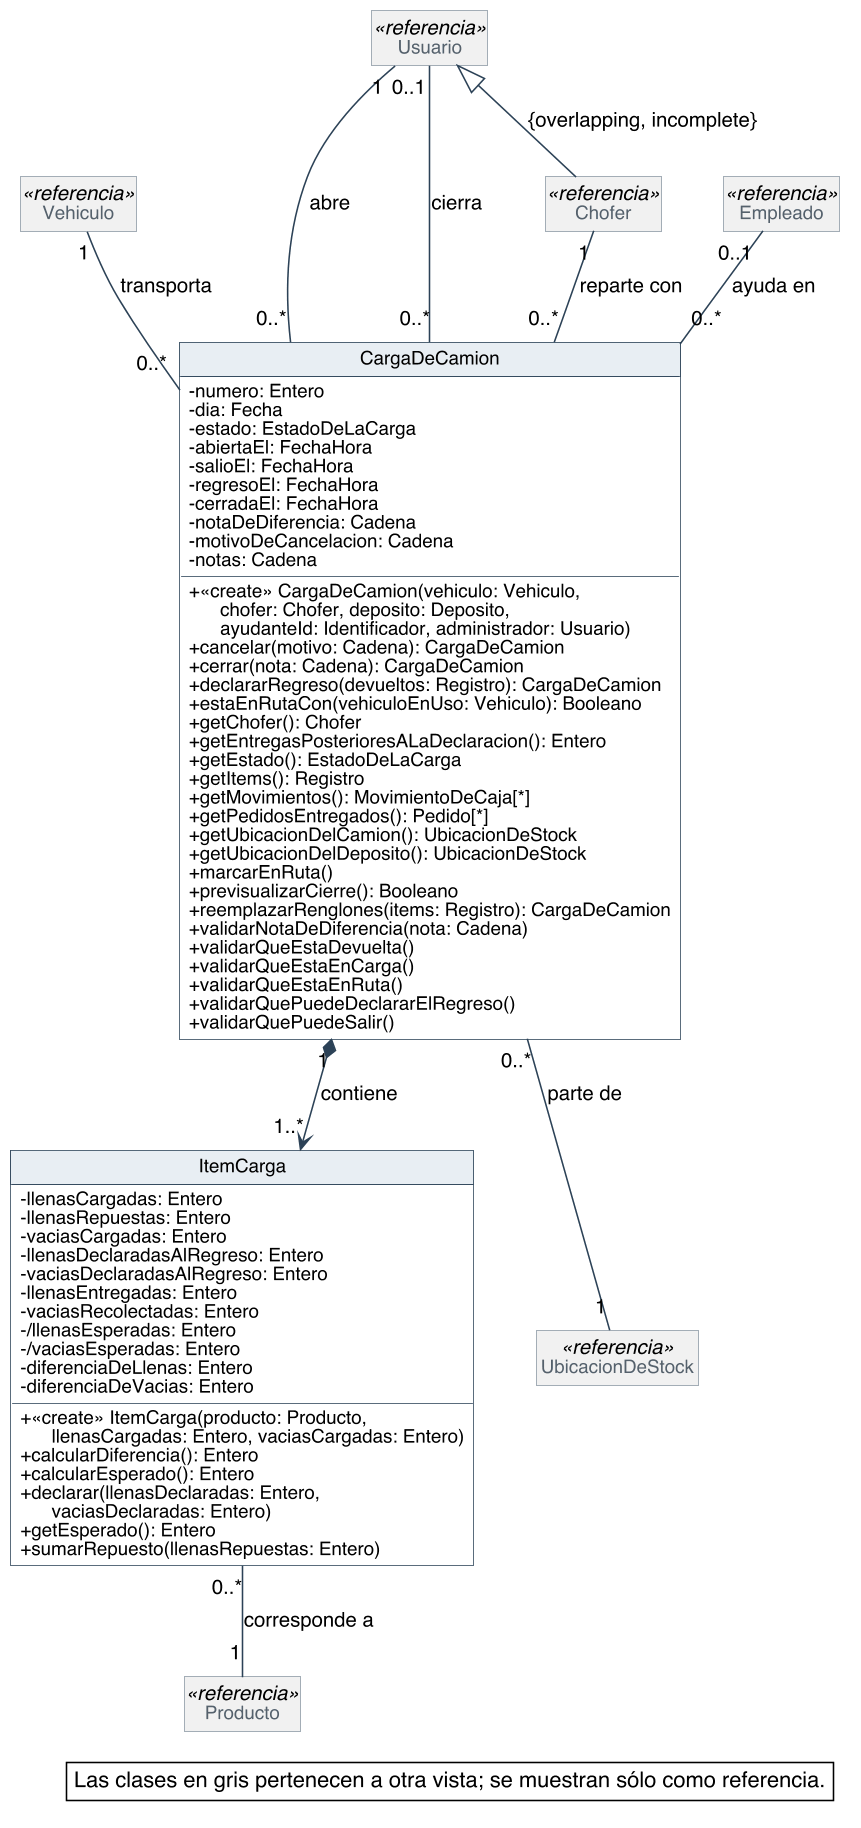

The diagram above was rendered by PlantUML. Its source (embedded in the PNG):
@startuml
skinparam backgroundColor #FFFFFF
skinparam shadowing false
skinparam defaultFontName Helvetica
skinparam defaultFontSize 13
skinparam dpi 150
skinparam nodesep 40
skinparam ranksep 55
skinparam classAttributeIconSize 0
skinparam roundCorner 0
skinparam genericDisplay old
skinparam class {
  BorderColor #2C4257
  BackgroundColor #FFFFFF
  ArrowColor #2C4257
  FontSize 14
  AttributeFontSize 12
  HeaderBackgroundColor #E8EEF3
}
skinparam class<<referencia>> {
  BackgroundColor #F1F1F1
  BorderColor #8A97A3
  FontColor #55616C
}
skinparam class<<fachada>> {
  HeaderBackgroundColor #D6E4F0
}
skinparam class<<controlador>> {
  HeaderBackgroundColor #D6E4F0
}
skinparam class<<fabricación pura>> {
  HeaderBackgroundColor #F3E9CF
}
skinparam class<<colección>> {
  HeaderBackgroundColor #E6E6E6
}
skinparam class<<adaptador>> {
  HeaderBackgroundColor #DCEBDD
}
skinparam interface {
  BorderColor #2C4257
  BackgroundColor #FFFFFF
  HeaderBackgroundColor #DCEBDD
  FontSize 14
  AttributeFontSize 12
}
skinparam note {
  BackgroundColor #FFFFFF
  BorderColor #2C4257
}
skinparam packageStyle rectangle
skinparam package {
  BorderColor #8A97A3
  FontSize 13
  FontColor #55616C
}
hide circle
hide empty members

class CargaDeCamion {
  - numero: Entero
  - dia: Fecha
  - estado: EstadoDeLaCarga
  - abiertaEl: FechaHora
  - salioEl: FechaHora
  - regresoEl: FechaHora
  - cerradaEl: FechaHora
  - notaDeDiferencia: Cadena
  - motivoDeCancelacion: Cadena
  - notas: Cadena
  + «create» CargaDeCamion(vehiculo: Vehiculo,\n      chofer: Chofer, deposito: Deposito,\n      ayudanteId: Identificador, administrador: Usuario)
  + cancelar(motivo: Cadena): CargaDeCamion
  + cerrar(nota: Cadena): CargaDeCamion
  + declararRegreso(devueltos: Registro): CargaDeCamion
  + estaEnRutaCon(vehiculoEnUso: Vehiculo): Booleano
  + getChofer(): Chofer
  + getEntregasPosterioresALaDeclaracion(): Entero
  + getEstado(): EstadoDeLaCarga
  + getItems(): Registro
  + getMovimientos(): MovimientoDeCaja[*]
  + getPedidosEntregados(): Pedido[*]
  + getUbicacionDelCamion(): UbicacionDeStock
  + getUbicacionDelDeposito(): UbicacionDeStock
  + marcarEnRuta()
  + previsualizarCierre(): Booleano
  + reemplazarRenglones(items: Registro): CargaDeCamion
  + validarNotaDeDiferencia(nota: Cadena)
  + validarQueEstaDevuelta()
  + validarQueEstaEnCarga()
  + validarQueEstaEnRuta()
  + validarQuePuedeDeclararElRegreso()
  + validarQuePuedeSalir()
}
class ItemCarga {
  - llenasCargadas: Entero
  - llenasRepuestas: Entero
  - vaciasCargadas: Entero
  - llenasDeclaradasAlRegreso: Entero
  - vaciasDeclaradasAlRegreso: Entero
  - llenasEntregadas: Entero
  - vaciasRecolectadas: Entero
  - /llenasEsperadas: Entero
  - /vaciasEsperadas: Entero
  - diferenciaDeLlenas: Entero
  - diferenciaDeVacias: Entero
  + «create» ItemCarga(producto: Producto,\n      llenasCargadas: Entero, vaciasCargadas: Entero)
  + calcularDiferencia(): Entero
  + calcularEsperado(): Entero
  + declarar(llenasDeclaradas: Entero,\n      vaciasDeclaradas: Entero)
  + getEsperado(): Entero
  + sumarRepuesto(llenasRepuestas: Entero)
}
class Vehiculo <<referencia>>
class Chofer <<referencia>>
class UbicacionDeStock <<referencia>>
class Producto <<referencia>>
class Usuario <<referencia>>
class Empleado <<referencia>>

Usuario <|-- Chofer : {overlapping, incomplete}
Vehiculo "1" -- "0..*" CargaDeCamion : transporta
Chofer "1" -- "0..*" CargaDeCamion : reparte con
CargaDeCamion "0..*" -- "1" UbicacionDeStock : parte de
CargaDeCamion "1" *--> "1..*" ItemCarga : contiene
ItemCarga "0..*" -- "1" Producto : corresponde a
Usuario "1" -- "0..*" CargaDeCamion : abre
Usuario "0..1" -- "0..*" CargaDeCamion : cierra
Empleado "0..1" -- "0..*" CargaDeCamion : ayuda en

legend bottom right
  Las clases en gris pertenecen a otra vista; se muestran sólo como referencia.
endlegend
@enduml